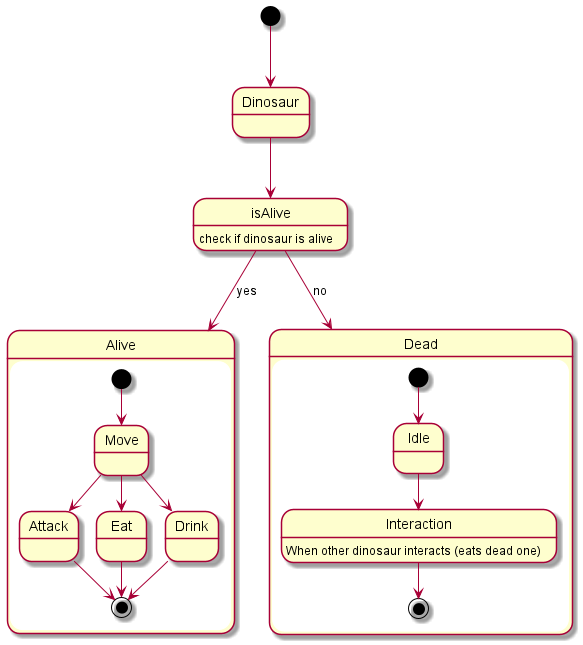

The diagram above was rendered by PlantUML. Its source (embedded in the PNG):
@startuml
[*] --> Dinosaur
Dinosaur --> isAlive
isAlive: check if dinosaur is alive
isAlive --> Dead: no
isAlive --> Alive: yes
state Alive{
	[*] --> Move
	Move --> Attack
	Move --> Eat
	Move --> Drink
	Attack --> [*]
	Eat --> [*]
	Drink --> [*]
}
state Dead{
	[*] --> Idle
	Idle --> Interaction
	Interaction: When other dinosaur interacts (eats dead one)
	Interaction --> [*]
}

@enduml